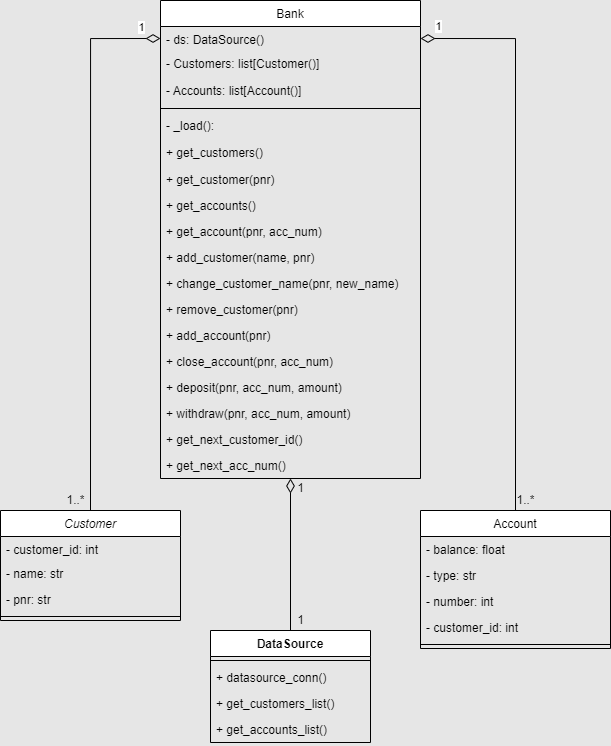

The diagram above was exported from draw.io. Its source (the exported page's mxGraphModel, read from the mxfile embedded in the PNG):
<mxGraphModel dx="1471" dy="1963" grid="1" gridSize="10" guides="1" tooltips="1" connect="1" arrows="1" fold="1" page="1" pageScale="1" pageWidth="827" pageHeight="1169" background="#E6E6E6" math="0" shadow="0">
  <root>
    <mxCell id="WIyWlLk6GJQsqaUBKTNV-0" />
    <mxCell id="WIyWlLk6GJQsqaUBKTNV-1" parent="WIyWlLk6GJQsqaUBKTNV-0" />
    <mxCell id="7cxlfOuflAeOaY5_osWr-12" style="edgeStyle=orthogonalEdgeStyle;rounded=0;orthogonalLoop=1;jettySize=auto;html=1;exitX=0.5;exitY=0;exitDx=0;exitDy=0;entryX=0;entryY=0.5;entryDx=0;entryDy=0;fontColor=#FF6666;startArrow=none;startFill=0;endArrow=diamondThin;endFill=0;startSize=12;endSize=12;sourcePerimeterSpacing=0;" parent="WIyWlLk6GJQsqaUBKTNV-1" source="zkfFHV4jXpPFQw0GAbJ--0" target="7cxlfOuflAeOaY5_osWr-3" edge="1">
      <mxGeometry relative="1" as="geometry" />
    </mxCell>
    <mxCell id="k6OPFnfTFC-Q3TxLfBz8-50" value="1" style="edgeLabel;html=1;align=center;verticalAlign=middle;resizable=0;points=[];" parent="7cxlfOuflAeOaY5_osWr-12" vertex="1" connectable="0">
      <mxGeometry x="0.8485" y="6" relative="1" as="geometry">
        <mxPoint x="21" y="-6" as="offset" />
      </mxGeometry>
    </mxCell>
    <mxCell id="zkfFHV4jXpPFQw0GAbJ--0" value="Customer" style="swimlane;fontStyle=2;align=center;verticalAlign=top;childLayout=stackLayout;horizontal=1;startSize=26;horizontalStack=0;resizeParent=1;resizeLast=0;collapsible=1;marginBottom=0;rounded=0;shadow=0;strokeWidth=1;" parent="WIyWlLk6GJQsqaUBKTNV-1" vertex="1">
      <mxGeometry x="160" y="120" width="180" height="110" as="geometry">
        <mxRectangle x="230" y="140" width="160" height="26" as="alternateBounds" />
      </mxGeometry>
    </mxCell>
    <mxCell id="7cxlfOuflAeOaY5_osWr-0" value="- customer_id: int" style="text;align=left;verticalAlign=top;spacingLeft=4;spacingRight=4;overflow=hidden;rotatable=0;points=[[0,0.5],[1,0.5]];portConstraint=eastwest;" parent="zkfFHV4jXpPFQw0GAbJ--0" vertex="1">
      <mxGeometry y="26" width="180" height="24" as="geometry" />
    </mxCell>
    <mxCell id="zkfFHV4jXpPFQw0GAbJ--1" value="- name: str" style="text;align=left;verticalAlign=top;spacingLeft=4;spacingRight=4;overflow=hidden;rotatable=0;points=[[0,0.5],[1,0.5]];portConstraint=eastwest;" parent="zkfFHV4jXpPFQw0GAbJ--0" vertex="1">
      <mxGeometry y="50" width="180" height="26" as="geometry" />
    </mxCell>
    <mxCell id="zkfFHV4jXpPFQw0GAbJ--3" value="- pnr: str" style="text;align=left;verticalAlign=top;spacingLeft=4;spacingRight=4;overflow=hidden;rotatable=0;points=[[0,0.5],[1,0.5]];portConstraint=eastwest;rounded=0;shadow=0;html=0;" parent="zkfFHV4jXpPFQw0GAbJ--0" vertex="1">
      <mxGeometry y="76" width="180" height="26" as="geometry" />
    </mxCell>
    <mxCell id="zkfFHV4jXpPFQw0GAbJ--4" value="" style="line;html=1;strokeWidth=1;align=left;verticalAlign=middle;spacingTop=-1;spacingLeft=3;spacingRight=3;rotatable=0;labelPosition=right;points=[];portConstraint=eastwest;" parent="zkfFHV4jXpPFQw0GAbJ--0" vertex="1">
      <mxGeometry y="102" width="180" height="8" as="geometry" />
    </mxCell>
    <mxCell id="Xw-xO2T_I8plHFvEDl_o-30" style="edgeStyle=orthogonalEdgeStyle;rounded=0;orthogonalLoop=1;jettySize=auto;html=1;entryX=0.5;entryY=0;entryDx=0;entryDy=0;endArrow=none;endFill=0;startArrow=diamondThin;startFill=0;startSize=12;" edge="1" parent="WIyWlLk6GJQsqaUBKTNV-1" source="zkfFHV4jXpPFQw0GAbJ--13" target="Xw-xO2T_I8plHFvEDl_o-2">
      <mxGeometry relative="1" as="geometry" />
    </mxCell>
    <mxCell id="zkfFHV4jXpPFQw0GAbJ--13" value="Bank" style="swimlane;fontStyle=0;align=center;verticalAlign=top;childLayout=stackLayout;horizontal=1;startSize=26;horizontalStack=0;resizeParent=1;resizeLast=0;collapsible=1;marginBottom=0;rounded=0;shadow=0;strokeWidth=1;" parent="WIyWlLk6GJQsqaUBKTNV-1" vertex="1">
      <mxGeometry x="320" y="-390" width="260" height="478" as="geometry">
        <mxRectangle x="340" y="380" width="170" height="26" as="alternateBounds" />
      </mxGeometry>
    </mxCell>
    <mxCell id="7cxlfOuflAeOaY5_osWr-3" value="- ds: DataSource()" style="text;align=left;verticalAlign=top;spacingLeft=4;spacingRight=4;overflow=hidden;rotatable=0;points=[[0,0.5],[1,0.5]];portConstraint=eastwest;" parent="zkfFHV4jXpPFQw0GAbJ--13" vertex="1">
      <mxGeometry y="26" width="260" height="24" as="geometry" />
    </mxCell>
    <mxCell id="Xw-xO2T_I8plHFvEDl_o-8" value="- Customers: list[Customer()]" style="text;align=left;verticalAlign=top;spacingLeft=4;spacingRight=4;overflow=hidden;rotatable=0;points=[[0,0.5],[1,0.5]];portConstraint=eastwest;" vertex="1" parent="zkfFHV4jXpPFQw0GAbJ--13">
      <mxGeometry y="50" width="260" height="27" as="geometry" />
    </mxCell>
    <mxCell id="zkfFHV4jXpPFQw0GAbJ--14" value="- Accounts: list[Account()]" style="text;align=left;verticalAlign=top;spacingLeft=4;spacingRight=4;overflow=hidden;rotatable=0;points=[[0,0.5],[1,0.5]];portConstraint=eastwest;" parent="zkfFHV4jXpPFQw0GAbJ--13" vertex="1">
      <mxGeometry y="77" width="260" height="27" as="geometry" />
    </mxCell>
    <mxCell id="zkfFHV4jXpPFQw0GAbJ--15" value="" style="line;html=1;strokeWidth=1;align=left;verticalAlign=middle;spacingTop=-1;spacingLeft=3;spacingRight=3;rotatable=0;labelPosition=right;points=[];portConstraint=eastwest;" parent="zkfFHV4jXpPFQw0GAbJ--13" vertex="1">
      <mxGeometry y="104" width="260" height="8" as="geometry" />
    </mxCell>
    <mxCell id="7cxlfOuflAeOaY5_osWr-2" value="- _load():" style="text;align=left;verticalAlign=top;spacingLeft=4;spacingRight=4;overflow=hidden;rotatable=0;points=[[0,0.5],[1,0.5]];portConstraint=eastwest;" parent="zkfFHV4jXpPFQw0GAbJ--13" vertex="1">
      <mxGeometry y="112" width="260" height="27" as="geometry" />
    </mxCell>
    <mxCell id="k6OPFnfTFC-Q3TxLfBz8-16" value="+ get_customers()" style="text;align=left;verticalAlign=top;spacingLeft=4;spacingRight=4;overflow=hidden;rotatable=0;points=[[0,0.5],[1,0.5]];portConstraint=eastwest;" parent="zkfFHV4jXpPFQw0GAbJ--13" vertex="1">
      <mxGeometry y="139" width="260" height="27" as="geometry" />
    </mxCell>
    <mxCell id="k6OPFnfTFC-Q3TxLfBz8-17" value="+ get_customer(pnr)" style="text;align=left;verticalAlign=top;spacingLeft=4;spacingRight=4;overflow=hidden;rotatable=0;points=[[0,0.5],[1,0.5]];portConstraint=eastwest;" parent="zkfFHV4jXpPFQw0GAbJ--13" vertex="1">
      <mxGeometry y="166" width="260" height="26" as="geometry" />
    </mxCell>
    <mxCell id="Xw-xO2T_I8plHFvEDl_o-9" value="+ get_accounts()" style="text;align=left;verticalAlign=top;spacingLeft=4;spacingRight=4;overflow=hidden;rotatable=0;points=[[0,0.5],[1,0.5]];portConstraint=eastwest;" vertex="1" parent="zkfFHV4jXpPFQw0GAbJ--13">
      <mxGeometry y="192" width="260" height="26" as="geometry" />
    </mxCell>
    <mxCell id="k6OPFnfTFC-Q3TxLfBz8-43" value="+ get_account(pnr, acc_num)" style="text;align=left;verticalAlign=top;spacingLeft=4;spacingRight=4;overflow=hidden;rotatable=0;points=[[0,0.5],[1,0.5]];portConstraint=eastwest;" parent="zkfFHV4jXpPFQw0GAbJ--13" vertex="1">
      <mxGeometry y="218" width="260" height="26" as="geometry" />
    </mxCell>
    <mxCell id="7cxlfOuflAeOaY5_osWr-10" value="+ add_customer(name, pnr)" style="text;align=left;verticalAlign=top;spacingLeft=4;spacingRight=4;overflow=hidden;rotatable=0;points=[[0,0.5],[1,0.5]];portConstraint=eastwest;" parent="zkfFHV4jXpPFQw0GAbJ--13" vertex="1">
      <mxGeometry y="244" width="260" height="26" as="geometry" />
    </mxCell>
    <mxCell id="k6OPFnfTFC-Q3TxLfBz8-18" value="+ change_customer_name(pnr, new_name)" style="text;align=left;verticalAlign=top;spacingLeft=4;spacingRight=4;overflow=hidden;rotatable=0;points=[[0,0.5],[1,0.5]];portConstraint=eastwest;" parent="zkfFHV4jXpPFQw0GAbJ--13" vertex="1">
      <mxGeometry y="270" width="260" height="26" as="geometry" />
    </mxCell>
    <mxCell id="k6OPFnfTFC-Q3TxLfBz8-19" value="+ remove_customer(pnr)" style="text;align=left;verticalAlign=top;spacingLeft=4;spacingRight=4;overflow=hidden;rotatable=0;points=[[0,0.5],[1,0.5]];portConstraint=eastwest;" parent="zkfFHV4jXpPFQw0GAbJ--13" vertex="1">
      <mxGeometry y="296" width="260" height="26" as="geometry" />
    </mxCell>
    <mxCell id="k6OPFnfTFC-Q3TxLfBz8-20" value="+ add_account(pnr)" style="text;align=left;verticalAlign=top;spacingLeft=4;spacingRight=4;overflow=hidden;rotatable=0;points=[[0,0.5],[1,0.5]];portConstraint=eastwest;" parent="zkfFHV4jXpPFQw0GAbJ--13" vertex="1">
      <mxGeometry y="322" width="260" height="26" as="geometry" />
    </mxCell>
    <mxCell id="k6OPFnfTFC-Q3TxLfBz8-48" value="+ close_account(pnr, acc_num)" style="text;align=left;verticalAlign=top;spacingLeft=4;spacingRight=4;overflow=hidden;rotatable=0;points=[[0,0.5],[1,0.5]];portConstraint=eastwest;" parent="zkfFHV4jXpPFQw0GAbJ--13" vertex="1">
      <mxGeometry y="348" width="260" height="26" as="geometry" />
    </mxCell>
    <mxCell id="k6OPFnfTFC-Q3TxLfBz8-47" value="+ deposit(pnr, acc_num, amount)" style="text;align=left;verticalAlign=top;spacingLeft=4;spacingRight=4;overflow=hidden;rotatable=0;points=[[0,0.5],[1,0.5]];portConstraint=eastwest;" parent="zkfFHV4jXpPFQw0GAbJ--13" vertex="1">
      <mxGeometry y="374" width="260" height="26" as="geometry" />
    </mxCell>
    <mxCell id="k6OPFnfTFC-Q3TxLfBz8-46" value="+ withdraw(pnr, acc_num, amount)" style="text;align=left;verticalAlign=top;spacingLeft=4;spacingRight=4;overflow=hidden;rotatable=0;points=[[0,0.5],[1,0.5]];portConstraint=eastwest;" parent="zkfFHV4jXpPFQw0GAbJ--13" vertex="1">
      <mxGeometry y="400" width="260" height="26" as="geometry" />
    </mxCell>
    <mxCell id="Xw-xO2T_I8plHFvEDl_o-27" value="+ get_next_customer_id()" style="text;align=left;verticalAlign=top;spacingLeft=4;spacingRight=4;overflow=hidden;rotatable=0;points=[[0,0.5],[1,0.5]];portConstraint=eastwest;" vertex="1" parent="zkfFHV4jXpPFQw0GAbJ--13">
      <mxGeometry y="426" width="260" height="26" as="geometry" />
    </mxCell>
    <mxCell id="Xw-xO2T_I8plHFvEDl_o-28" value="+ get_next_acc_num()" style="text;align=left;verticalAlign=top;spacingLeft=4;spacingRight=4;overflow=hidden;rotatable=0;points=[[0,0.5],[1,0.5]];portConstraint=eastwest;" vertex="1" parent="zkfFHV4jXpPFQw0GAbJ--13">
      <mxGeometry y="452" width="260" height="26" as="geometry" />
    </mxCell>
    <mxCell id="zkfFHV4jXpPFQw0GAbJ--17" value="Account" style="swimlane;fontStyle=0;align=center;verticalAlign=top;childLayout=stackLayout;horizontal=1;startSize=26;horizontalStack=0;resizeParent=1;resizeLast=0;collapsible=1;marginBottom=0;rounded=0;shadow=0;strokeWidth=1;" parent="WIyWlLk6GJQsqaUBKTNV-1" vertex="1">
      <mxGeometry x="580" y="120" width="190" height="138" as="geometry">
        <mxRectangle x="550" y="140" width="160" height="26" as="alternateBounds" />
      </mxGeometry>
    </mxCell>
    <mxCell id="zkfFHV4jXpPFQw0GAbJ--18" value="- balance: float" style="text;align=left;verticalAlign=top;spacingLeft=4;spacingRight=4;overflow=hidden;rotatable=0;points=[[0,0.5],[1,0.5]];portConstraint=eastwest;" parent="zkfFHV4jXpPFQw0GAbJ--17" vertex="1">
      <mxGeometry y="26" width="190" height="26" as="geometry" />
    </mxCell>
    <mxCell id="zkfFHV4jXpPFQw0GAbJ--19" value="- type: str" style="text;align=left;verticalAlign=top;spacingLeft=4;spacingRight=4;overflow=hidden;rotatable=0;points=[[0,0.5],[1,0.5]];portConstraint=eastwest;rounded=0;shadow=0;html=0;" parent="zkfFHV4jXpPFQw0GAbJ--17" vertex="1">
      <mxGeometry y="52" width="190" height="26" as="geometry" />
    </mxCell>
    <mxCell id="Xw-xO2T_I8plHFvEDl_o-0" value="- number: int" style="text;align=left;verticalAlign=top;spacingLeft=4;spacingRight=4;overflow=hidden;rotatable=0;points=[[0,0.5],[1,0.5]];portConstraint=eastwest;rounded=0;shadow=0;html=0;" vertex="1" parent="zkfFHV4jXpPFQw0GAbJ--17">
      <mxGeometry y="78" width="190" height="26" as="geometry" />
    </mxCell>
    <mxCell id="zkfFHV4jXpPFQw0GAbJ--20" value="- customer_id: int" style="text;align=left;verticalAlign=top;spacingLeft=4;spacingRight=4;overflow=hidden;rotatable=0;points=[[0,0.5],[1,0.5]];portConstraint=eastwest;rounded=0;shadow=0;html=0;" parent="zkfFHV4jXpPFQw0GAbJ--17" vertex="1">
      <mxGeometry y="104" width="190" height="26" as="geometry" />
    </mxCell>
    <mxCell id="zkfFHV4jXpPFQw0GAbJ--23" value="" style="line;html=1;strokeWidth=1;align=left;verticalAlign=middle;spacingTop=-1;spacingLeft=3;spacingRight=3;rotatable=0;labelPosition=right;points=[];portConstraint=eastwest;" parent="zkfFHV4jXpPFQw0GAbJ--17" vertex="1">
      <mxGeometry y="130" width="190" height="8" as="geometry" />
    </mxCell>
    <mxCell id="7cxlfOuflAeOaY5_osWr-13" style="edgeStyle=orthogonalEdgeStyle;rounded=0;orthogonalLoop=1;jettySize=auto;html=1;exitX=1;exitY=0.5;exitDx=0;exitDy=0;entryX=0.5;entryY=0;entryDx=0;entryDy=0;fontColor=#FF6666;startArrow=diamondThin;startFill=0;endArrow=none;endFill=0;startSize=12;endSize=12;sourcePerimeterSpacing=0;" parent="WIyWlLk6GJQsqaUBKTNV-1" source="7cxlfOuflAeOaY5_osWr-3" target="zkfFHV4jXpPFQw0GAbJ--17" edge="1">
      <mxGeometry relative="1" as="geometry" />
    </mxCell>
    <mxCell id="k6OPFnfTFC-Q3TxLfBz8-52" value="1" style="edgeLabel;html=1;align=center;verticalAlign=middle;resizable=0;points=[];" parent="7cxlfOuflAeOaY5_osWr-13" vertex="1" connectable="0">
      <mxGeometry x="-0.9388" y="6" relative="1" as="geometry">
        <mxPoint y="-7" as="offset" />
      </mxGeometry>
    </mxCell>
    <mxCell id="k6OPFnfTFC-Q3TxLfBz8-49" value="1..*" style="text;html=1;align=center;verticalAlign=middle;resizable=0;points=[];autosize=1;strokeColor=none;fillColor=none;" parent="WIyWlLk6GJQsqaUBKTNV-1" vertex="1">
      <mxGeometry x="220" y="100" width="30" height="20" as="geometry" />
    </mxCell>
    <mxCell id="k6OPFnfTFC-Q3TxLfBz8-51" value="1..*" style="text;html=1;align=center;verticalAlign=middle;resizable=0;points=[];autosize=1;strokeColor=none;fillColor=none;" parent="WIyWlLk6GJQsqaUBKTNV-1" vertex="1">
      <mxGeometry x="670" y="100" width="30" height="20" as="geometry" />
    </mxCell>
    <mxCell id="Xw-xO2T_I8plHFvEDl_o-2" value="DataSource" style="swimlane;fontStyle=1;align=center;verticalAlign=top;childLayout=stackLayout;horizontal=1;startSize=26;horizontalStack=0;resizeParent=1;resizeParentMax=0;resizeLast=0;collapsible=1;marginBottom=0;" vertex="1" parent="WIyWlLk6GJQsqaUBKTNV-1">
      <mxGeometry x="370" y="240" width="160" height="112" as="geometry" />
    </mxCell>
    <mxCell id="Xw-xO2T_I8plHFvEDl_o-4" value="" style="line;strokeWidth=1;fillColor=none;align=left;verticalAlign=middle;spacingTop=-1;spacingLeft=3;spacingRight=3;rotatable=0;labelPosition=right;points=[];portConstraint=eastwest;" vertex="1" parent="Xw-xO2T_I8plHFvEDl_o-2">
      <mxGeometry y="26" width="160" height="8" as="geometry" />
    </mxCell>
    <mxCell id="Xw-xO2T_I8plHFvEDl_o-5" value="+ datasource_conn()" style="text;strokeColor=none;fillColor=none;align=left;verticalAlign=top;spacingLeft=4;spacingRight=4;overflow=hidden;rotatable=0;points=[[0,0.5],[1,0.5]];portConstraint=eastwest;" vertex="1" parent="Xw-xO2T_I8plHFvEDl_o-2">
      <mxGeometry y="34" width="160" height="26" as="geometry" />
    </mxCell>
    <mxCell id="Xw-xO2T_I8plHFvEDl_o-6" value="+ get_customers_list()" style="text;strokeColor=none;fillColor=none;align=left;verticalAlign=top;spacingLeft=4;spacingRight=4;overflow=hidden;rotatable=0;points=[[0,0.5],[1,0.5]];portConstraint=eastwest;" vertex="1" parent="Xw-xO2T_I8plHFvEDl_o-2">
      <mxGeometry y="60" width="160" height="26" as="geometry" />
    </mxCell>
    <mxCell id="Xw-xO2T_I8plHFvEDl_o-7" value="+ get_accounts_list()" style="text;strokeColor=none;fillColor=none;align=left;verticalAlign=top;spacingLeft=4;spacingRight=4;overflow=hidden;rotatable=0;points=[[0,0.5],[1,0.5]];portConstraint=eastwest;" vertex="1" parent="Xw-xO2T_I8plHFvEDl_o-2">
      <mxGeometry y="86" width="160" height="26" as="geometry" />
    </mxCell>
    <mxCell id="Xw-xO2T_I8plHFvEDl_o-31" value="1" style="text;html=1;align=center;verticalAlign=middle;resizable=0;points=[];autosize=1;strokeColor=none;fillColor=none;" vertex="1" parent="WIyWlLk6GJQsqaUBKTNV-1">
      <mxGeometry x="450" y="88" width="20" height="20" as="geometry" />
    </mxCell>
    <mxCell id="Xw-xO2T_I8plHFvEDl_o-32" value="1" style="text;html=1;align=center;verticalAlign=middle;resizable=0;points=[];autosize=1;strokeColor=none;fillColor=none;" vertex="1" parent="WIyWlLk6GJQsqaUBKTNV-1">
      <mxGeometry x="450" y="220" width="20" height="20" as="geometry" />
    </mxCell>
  </root>
</mxGraphModel>